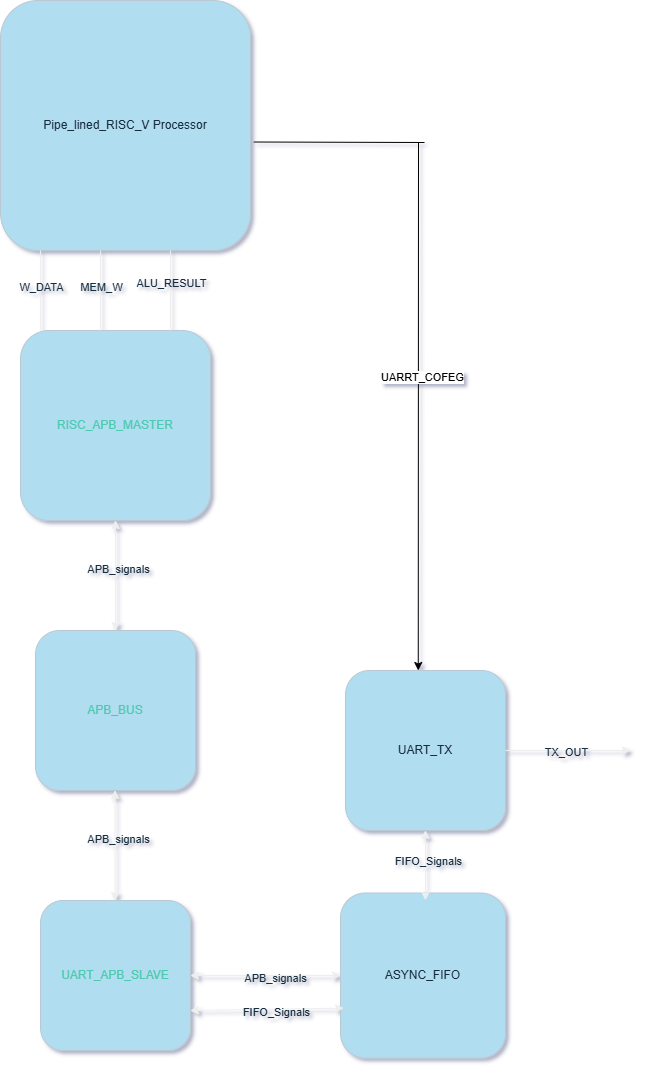

The diagram above was exported from draw.io. Its source (the exported page's mxGraphModel, read from the mxfile embedded in the PNG):
<mxGraphModel dx="3838" dy="1182" grid="0" gridSize="10" guides="1" tooltips="1" connect="1" arrows="1" fold="1" page="1" pageScale="1" pageWidth="850" pageHeight="1100" background="#ffffff" math="0" shadow="1">
  <root>
    <mxCell id="0" />
    <mxCell id="1" parent="0" />
    <mxCell id="f_sYYE6j4DrtywkcMRgE-3" value="Pipe_lined_RISC_V Processor" style="whiteSpace=wrap;html=1;aspect=fixed;fillColor=#B1DDF0;strokeColor=#BAC8D3;labelBackgroundColor=none;fontColor=#182E3E;rounded=1;" vertex="1" parent="1">
      <mxGeometry x="-200" y="360" width="250" height="250" as="geometry" />
    </mxCell>
    <mxCell id="f_sYYE6j4DrtywkcMRgE-4" value="&lt;font color=&quot;#4ec9b0&quot;&gt;RISC_APB_MASTER&lt;/font&gt;" style="whiteSpace=wrap;html=1;aspect=fixed;fillColor=#B1DDF0;strokeColor=#BAC8D3;labelBackgroundColor=none;fontColor=#182E3E;rounded=1;" vertex="1" parent="1">
      <mxGeometry x="-180" y="690" width="190" height="190" as="geometry" />
    </mxCell>
    <mxCell id="f_sYYE6j4DrtywkcMRgE-5" value="" style="endArrow=none;html=1;rounded=1;labelBackgroundColor=none;strokeColor=#EEEEEE;fontColor=default;" edge="1" parent="1">
      <mxGeometry width="50" height="50" relative="1" as="geometry">
        <mxPoint x="-100" y="690" as="sourcePoint" />
        <mxPoint x="-100" y="610" as="targetPoint" />
      </mxGeometry>
    </mxCell>
    <mxCell id="f_sYYE6j4DrtywkcMRgE-6" value="MEM_W" style="edgeLabel;html=1;align=center;verticalAlign=middle;resizable=0;points=[];labelBackgroundColor=none;fontColor=#182E3E;rounded=1;" vertex="1" connectable="0" parent="f_sYYE6j4DrtywkcMRgE-5">
      <mxGeometry x="0.12" relative="1" as="geometry">
        <mxPoint as="offset" />
      </mxGeometry>
    </mxCell>
    <mxCell id="f_sYYE6j4DrtywkcMRgE-7" value="" style="endArrow=none;html=1;rounded=1;labelBackgroundColor=none;strokeColor=#EEEEEE;fontColor=default;" edge="1" parent="1">
      <mxGeometry width="50" height="50" relative="1" as="geometry">
        <mxPoint x="-30" y="690" as="sourcePoint" />
        <mxPoint x="-30" y="610" as="targetPoint" />
      </mxGeometry>
    </mxCell>
    <mxCell id="f_sYYE6j4DrtywkcMRgE-10" value="ALU_RESULT" style="edgeLabel;html=1;align=center;verticalAlign=middle;resizable=0;points=[];labelBackgroundColor=none;fontColor=#182E3E;rounded=1;" vertex="1" connectable="0" parent="f_sYYE6j4DrtywkcMRgE-7">
      <mxGeometry x="0.215" relative="1" as="geometry">
        <mxPoint as="offset" />
      </mxGeometry>
    </mxCell>
    <mxCell id="f_sYYE6j4DrtywkcMRgE-11" value="" style="endArrow=none;html=1;rounded=1;labelBackgroundColor=none;strokeColor=#EEEEEE;fontColor=default;" edge="1" parent="1">
      <mxGeometry width="50" height="50" relative="1" as="geometry">
        <mxPoint x="-160" y="690" as="sourcePoint" />
        <mxPoint x="-160" y="610" as="targetPoint" />
        <Array as="points">
          <mxPoint x="-160" y="660" />
        </Array>
      </mxGeometry>
    </mxCell>
    <mxCell id="f_sYYE6j4DrtywkcMRgE-12" value="W_DATA" style="edgeLabel;html=1;align=center;verticalAlign=middle;resizable=0;points=[];labelBackgroundColor=none;fontColor=#182E3E;rounded=1;" vertex="1" connectable="0" parent="f_sYYE6j4DrtywkcMRgE-11">
      <mxGeometry x="0.12" relative="1" as="geometry">
        <mxPoint as="offset" />
      </mxGeometry>
    </mxCell>
    <mxCell id="f_sYYE6j4DrtywkcMRgE-15" value="" style="endArrow=classic;startArrow=classic;html=1;rounded=1;exitX=0.5;exitY=1;exitDx=0;exitDy=0;labelBackgroundColor=none;strokeColor=#EEEEEE;fontColor=default;" edge="1" parent="1" source="f_sYYE6j4DrtywkcMRgE-4">
      <mxGeometry width="50" height="50" relative="1" as="geometry">
        <mxPoint x="-50" y="820" as="sourcePoint" />
        <mxPoint x="-85" y="990" as="targetPoint" />
      </mxGeometry>
    </mxCell>
    <mxCell id="f_sYYE6j4DrtywkcMRgE-16" value="APB_signals" style="edgeLabel;html=1;align=center;verticalAlign=middle;resizable=0;points=[];labelBackgroundColor=none;fontColor=#182E3E;rounded=1;" vertex="1" connectable="0" parent="f_sYYE6j4DrtywkcMRgE-15">
      <mxGeometry x="-0.12" y="2" relative="1" as="geometry">
        <mxPoint as="offset" />
      </mxGeometry>
    </mxCell>
    <mxCell id="f_sYYE6j4DrtywkcMRgE-17" value="&lt;p style=&quot;line-height: 120%;&quot;&gt;&lt;font style=&quot;font-size: 12px;&quot; color=&quot;#4ec9b0&quot;&gt;APB_BUS&lt;/font&gt;&lt;/p&gt;" style="whiteSpace=wrap;html=1;aspect=fixed;labelBackgroundColor=none;fillColor=#B1DDF0;strokeColor=#BAC8D3;fontColor=#182E3E;rounded=1;" vertex="1" parent="1">
      <mxGeometry x="-165" y="990" width="160" height="160" as="geometry" />
    </mxCell>
    <mxCell id="f_sYYE6j4DrtywkcMRgE-18" value="" style="endArrow=classic;startArrow=classic;html=1;rounded=1;exitX=0.5;exitY=1;exitDx=0;exitDy=0;labelBackgroundColor=none;strokeColor=#EEEEEE;fontColor=default;" edge="1" parent="1">
      <mxGeometry width="50" height="50" relative="1" as="geometry">
        <mxPoint x="-85.5" y="1150" as="sourcePoint" />
        <mxPoint x="-85.5" y="1260" as="targetPoint" />
      </mxGeometry>
    </mxCell>
    <mxCell id="f_sYYE6j4DrtywkcMRgE-19" value="APB_signals" style="edgeLabel;html=1;align=center;verticalAlign=middle;resizable=0;points=[];labelBackgroundColor=none;fontColor=#182E3E;rounded=1;" vertex="1" connectable="0" parent="f_sYYE6j4DrtywkcMRgE-18">
      <mxGeometry x="-0.12" y="2" relative="1" as="geometry">
        <mxPoint as="offset" />
      </mxGeometry>
    </mxCell>
    <mxCell id="f_sYYE6j4DrtywkcMRgE-20" value="&lt;font color=&quot;#4ec9b0&quot;&gt;UART_APB_SLAVE&lt;/font&gt;" style="whiteSpace=wrap;html=1;aspect=fixed;labelBackgroundColor=none;fillColor=#B1DDF0;strokeColor=#BAC8D3;fontColor=#182E3E;rounded=1;" vertex="1" parent="1">
      <mxGeometry x="-160" y="1260" width="150" height="150" as="geometry" />
    </mxCell>
    <mxCell id="f_sYYE6j4DrtywkcMRgE-22" value="" style="endArrow=classic;startArrow=classic;html=1;rounded=1;entryX=1;entryY=0.5;entryDx=0;entryDy=0;labelBackgroundColor=none;strokeColor=#EEEEEE;fontColor=default;" edge="1" parent="1" target="f_sYYE6j4DrtywkcMRgE-20">
      <mxGeometry width="50" height="50" relative="1" as="geometry">
        <mxPoint x="140" y="1335" as="sourcePoint" />
        <mxPoint x="60" y="1380" as="targetPoint" />
      </mxGeometry>
    </mxCell>
    <mxCell id="f_sYYE6j4DrtywkcMRgE-23" value="APB_signals" style="edgeLabel;html=1;align=center;verticalAlign=middle;resizable=0;points=[];labelBackgroundColor=none;fontColor=#182E3E;rounded=1;" vertex="1" connectable="0" parent="f_sYYE6j4DrtywkcMRgE-22">
      <mxGeometry x="-0.12" y="2" relative="1" as="geometry">
        <mxPoint as="offset" />
      </mxGeometry>
    </mxCell>
    <mxCell id="f_sYYE6j4DrtywkcMRgE-24" value="ASYNC_FIFO" style="whiteSpace=wrap;html=1;aspect=fixed;labelBackgroundColor=none;fillColor=#B1DDF0;strokeColor=#BAC8D3;fontColor=#182E3E;rounded=1;" vertex="1" parent="1">
      <mxGeometry x="140" y="1252.5" width="165" height="165" as="geometry" />
    </mxCell>
    <mxCell id="f_sYYE6j4DrtywkcMRgE-26" value="" style="endArrow=classic;startArrow=classic;html=1;rounded=1;entryX=1;entryY=0.5;entryDx=0;entryDy=0;exitX=0.019;exitY=0.698;exitDx=0;exitDy=0;exitPerimeter=0;labelBackgroundColor=none;strokeColor=#EEEEEE;fontColor=default;" edge="1" parent="1" source="f_sYYE6j4DrtywkcMRgE-24">
      <mxGeometry width="50" height="50" relative="1" as="geometry">
        <mxPoint x="140" y="1376" as="sourcePoint" />
        <mxPoint x="-10" y="1370" as="targetPoint" />
      </mxGeometry>
    </mxCell>
    <mxCell id="f_sYYE6j4DrtywkcMRgE-27" value="FIFO_Signals" style="edgeLabel;html=1;align=center;verticalAlign=middle;resizable=0;points=[];labelBackgroundColor=none;fontColor=#182E3E;rounded=1;" vertex="1" connectable="0" parent="f_sYYE6j4DrtywkcMRgE-26">
      <mxGeometry x="-0.12" y="2" relative="1" as="geometry">
        <mxPoint as="offset" />
      </mxGeometry>
    </mxCell>
    <mxCell id="f_sYYE6j4DrtywkcMRgE-28" value="UART_TX" style="whiteSpace=wrap;html=1;aspect=fixed;labelBackgroundColor=none;fillColor=#B1DDF0;strokeColor=#BAC8D3;fontColor=#182E3E;rounded=1;" vertex="1" parent="1">
      <mxGeometry x="145" y="1030" width="160" height="160" as="geometry" />
    </mxCell>
    <mxCell id="f_sYYE6j4DrtywkcMRgE-29" value="" style="endArrow=classic;html=1;rounded=1;labelBackgroundColor=none;strokeColor=#EEEEEE;fontColor=default;" edge="1" parent="1">
      <mxGeometry width="50" height="50" relative="1" as="geometry">
        <mxPoint x="305" y="1110" as="sourcePoint" />
        <mxPoint x="430" y="1110" as="targetPoint" />
      </mxGeometry>
    </mxCell>
    <mxCell id="f_sYYE6j4DrtywkcMRgE-30" value="TX_OUT" style="edgeLabel;html=1;align=center;verticalAlign=middle;resizable=0;points=[];labelBackgroundColor=none;fontColor=#182E3E;rounded=1;" vertex="1" connectable="0" parent="f_sYYE6j4DrtywkcMRgE-29">
      <mxGeometry x="-0.0528" y="-1" relative="1" as="geometry">
        <mxPoint as="offset" />
      </mxGeometry>
    </mxCell>
    <mxCell id="f_sYYE6j4DrtywkcMRgE-31" value="" style="endArrow=classic;startArrow=classic;html=1;rounded=1;exitX=0.5;exitY=1;exitDx=0;exitDy=0;entryX=0.515;entryY=0.045;entryDx=0;entryDy=0;entryPerimeter=0;labelBackgroundColor=none;strokeColor=#EEEEEE;fontColor=default;" edge="1" parent="1" source="f_sYYE6j4DrtywkcMRgE-28" target="f_sYYE6j4DrtywkcMRgE-24">
      <mxGeometry width="50" height="50" relative="1" as="geometry">
        <mxPoint x="363" y="1240" as="sourcePoint" />
        <mxPoint x="230" y="1250" as="targetPoint" />
      </mxGeometry>
    </mxCell>
    <mxCell id="f_sYYE6j4DrtywkcMRgE-32" value="FIFO_Signals" style="edgeLabel;html=1;align=center;verticalAlign=middle;resizable=0;points=[];labelBackgroundColor=none;fontColor=#182E3E;rounded=1;" vertex="1" connectable="0" parent="f_sYYE6j4DrtywkcMRgE-31">
      <mxGeometry x="-0.12" y="2" relative="1" as="geometry">
        <mxPoint as="offset" />
      </mxGeometry>
    </mxCell>
    <mxCell id="f_sYYE6j4DrtywkcMRgE-33" value="" style="endArrow=classic;html=1;rounded=1;entryX=0.136;entryY=0.018;entryDx=0;entryDy=0;entryPerimeter=0;" edge="1" parent="1">
      <mxGeometry width="50" height="50" relative="1" as="geometry">
        <mxPoint x="218" y="502" as="sourcePoint" />
        <mxPoint x="217.76000000000022" y="1030" as="targetPoint" />
      </mxGeometry>
    </mxCell>
    <mxCell id="f_sYYE6j4DrtywkcMRgE-35" value="UARRT_COFEG" style="edgeLabel;html=1;align=center;verticalAlign=middle;resizable=0;points=[];rounded=1;" vertex="1" connectable="0" parent="f_sYYE6j4DrtywkcMRgE-33">
      <mxGeometry x="-0.1121" y="3" relative="1" as="geometry">
        <mxPoint as="offset" />
      </mxGeometry>
    </mxCell>
    <mxCell id="f_sYYE6j4DrtywkcMRgE-36" value="" style="endArrow=none;html=1;rounded=1;exitX=1.013;exitY=0.566;exitDx=0;exitDy=0;exitPerimeter=0;" edge="1" parent="1" source="f_sYYE6j4DrtywkcMRgE-3">
      <mxGeometry width="50" height="50" relative="1" as="geometry">
        <mxPoint x="112" y="899" as="sourcePoint" />
        <mxPoint x="224" y="502" as="targetPoint" />
      </mxGeometry>
    </mxCell>
  </root>
</mxGraphModel>